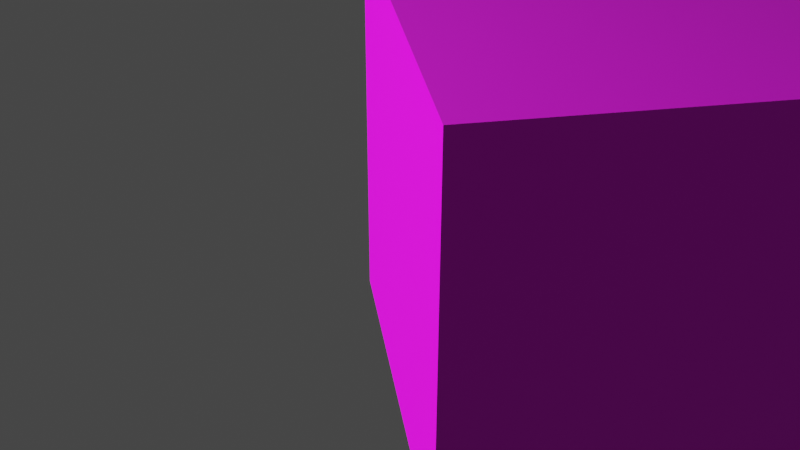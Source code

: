 # Source: texture_cube_4.blend  (saved by Blender 2.91.10; exported with 4.5.12 LTS)
import bpy
from mathutils import Matrix  # noqa: F401  (used for matrix-valued properties, if any)

bpy.ops.wm.read_factory_settings(use_empty=True)
scene = bpy.context.scene
scene.name = 'Scene'

# ---- collections
col_collection = bpy.data.collections.new('Collection'); scene.collection.children.link(col_collection)

# ---- images (referenced by path relative to the original .blend; pixels are not part of the script)
import os
ASSET_DIR = os.environ.get("B2B_ASSET_DIR", "")  # directory of the original .blend (textures are referenced by path, not embedded)
HERE = os.path.dirname(os.path.abspath(__file__))  # packed textures are extracted next to this script under _unpacked/

def load_image(name, relpath, width, height, colorspace="sRGB"):
    """Load a texture the original file referenced (path relative to the .blend, or extracted next to this script)."""
    p = next((c for c in (os.path.join(HERE, relpath), os.path.join(ASSET_DIR, relpath)) if relpath and os.path.exists(c)), "")
    if p:
        img = bpy.data.images.load(p, check_existing=True)
        img.name = name
    else:  # same state as the original file: an image datablock whose file is absent (Cycles renders it pink)
        img = bpy.data.images.new(name, width, height)
        img.source = "FILE"
        img.filepath = "//" + (relpath or name)
    img.colorspace_settings.name = colorspace
    return img
img_container2_png = load_image('container2.png', 'container2.png', 1024, 1024, 'sRGB')
img_container2_specular_png = load_image('container2_specular.png', 'container2_specular.png', 1024, 1024, 'sRGB')
img_daisy_png = load_image('daisy.png', 'daisy.png', 1024, 1024, 'sRGB')
img_kari_jpg = load_image('kari.jpg', 'kari.jpg', 1024, 1024, 'sRGB')
img_matrix_jpg = load_image('matrix.jpg', 'matrix.jpg', 1024, 1024, 'sRGB')

# ---- materials (node trees are filled in below, after node groups)
mat_material = bpy.data.materials.new('Material')
mat_material.alpha_threshold = 0.0
mat_material.use_transparent_shadow = False
mat_material.line_color = (0.0, 0.0, 0.0, 1.0)
mat_wood = bpy.data.materials.new('wood')
mat_wood.use_transparent_shadow = False
mat_wood.preview_render_type = 'CUBE'
mat_daisy = bpy.data.materials.new('daisy')
mat_daisy.use_transparent_shadow = False
mat_kari = bpy.data.materials.new('kari')
mat_kari.use_transparent_shadow = False
mat_edges = bpy.data.materials.new('edges')
mat_edges.use_transparent_shadow = False

# ---- material node trees
mat_material.use_nodes = True; mat_material.node_tree.nodes.clear()
_N = mat_material.node_tree.nodes; _L = mat_material.node_tree.links
n0 = _N.new('ShaderNodeOutputMaterial'); n0.name = 'Material Output'; n0.location = (300, 300)
n1 = _N.new('ShaderNodeBsdfPrincipled'); n1.name = 'Principled BSDF'; n1.location = (10, 300)
n1.distribution = 'GGX'
n1.subsurface_method = 'BURLEY'
n1.inputs[2].default_value = 0.4
n1.inputs[3].default_value = 1.45
n1.inputs[27].default_value = (0.0, 0.0, 0.0, 1.0)
n1.inputs[28].default_value = 1.0
_L.new(n1.outputs[0], n0.inputs[0])
n0.is_active_output = True
mat_wood.use_nodes = True; mat_wood.node_tree.nodes.clear()
_N = mat_wood.node_tree.nodes; _L = mat_wood.node_tree.links
n0 = _N.new('ShaderNodeBsdfPrincipled'); n0.name = 'Principled BSDF'; n0.location = (10, 300)
n0.distribution = 'GGX'
n0.subsurface_method = 'BURLEY'
n0.inputs[3].default_value = 1.45
n0.inputs[27].default_value = (0.0, 0.0, 0.0, 1.0)
n0.inputs[28].default_value = 1.0
n1 = _N.new('ShaderNodeOutputMaterial'); n1.name = 'Material Output'; n1.location = (300, 300)
n2 = _N.new('ShaderNodeTexImage'); n2.name = 'Image Texture'; n2.location = (-280, 275)
n2.image = img_container2_png
n3 = _N.new('ShaderNodeTexImage'); n3.name = 'Image Texture.001'; n3.location = (-280, 175)
n3.image = img_container2_specular_png
_L.new(n0.outputs[0], n1.inputs[0])
_L.new(n2.outputs[0], n0.inputs[0])
_L.new(n3.outputs[1], n0.inputs[13])
n1.is_active_output = True
mat_daisy.use_nodes = True; mat_daisy.node_tree.nodes.clear()
_N = mat_daisy.node_tree.nodes; _L = mat_daisy.node_tree.links
n0 = _N.new('ShaderNodeBsdfPrincipled'); n0.name = 'Principled BSDF'; n0.location = (10, 300)
n0.distribution = 'GGX'
n0.subsurface_method = 'BURLEY'
n0.inputs[3].default_value = 1.45
n0.inputs[27].default_value = (0.0, 0.0, 0.0, 1.0)
n0.inputs[28].default_value = 1.0
n1 = _N.new('ShaderNodeOutputMaterial'); n1.name = 'Material Output'; n1.location = (300, 300)
n2 = _N.new('ShaderNodeTexImage'); n2.name = 'Image Texture'; n2.location = (-280, 275)
n2.image = img_daisy_png
_L.new(n0.outputs[0], n1.inputs[0])
_L.new(n2.outputs[0], n0.inputs[0])
n1.is_active_output = True
mat_kari.use_nodes = True; mat_kari.node_tree.nodes.clear()
_N = mat_kari.node_tree.nodes; _L = mat_kari.node_tree.links
n0 = _N.new('ShaderNodeTexImage'); n0.name = 'Image Texture'; n0.location = (-250, 455)
n0.image = img_kari_jpg
n1 = _N.new('ShaderNodeOutputMaterial'); n1.name = 'Material Output'; n1.location = (514, 466)
n2 = _N.new('ShaderNodeBsdfPrincipled'); n2.name = 'Principled BSDF'; n2.location = (113, 531)
n2.distribution = 'GGX'
n2.subsurface_method = 'BURLEY'
n2.inputs[3].default_value = 1.45
n2.inputs[28].default_value = 1.0
n3 = _N.new('ShaderNodeTexImage'); n3.name = 'Image Texture.001'; n3.location = (-177, 81)
n3.image = img_matrix_jpg
_L.new(n2.outputs[0], n1.inputs[0])
_L.new(n0.outputs[0], n2.inputs[0])
_L.new(n3.outputs[0], n2.inputs[27])
n1.is_active_output = True
mat_edges.use_nodes = True; mat_edges.node_tree.nodes.clear()
_N = mat_edges.node_tree.nodes; _L = mat_edges.node_tree.links
n0 = _N.new('ShaderNodeBsdfPrincipled'); n0.name = 'Principled BSDF'; n0.location = (10, 300)
n0.distribution = 'GGX'
n0.subsurface_method = 'BURLEY'
n0.inputs[3].default_value = 1.45
n0.inputs[27].default_value = (0.0, 0.0, 0.0, 1.0)
n0.inputs[28].default_value = 1.0
n1 = _N.new('ShaderNodeOutputMaterial'); n1.name = 'Material Output'; n1.location = (300, 300)
_L.new(n0.outputs[0], n1.inputs[0])
n1.is_active_output = True

# ---- world
world_world = bpy.data.worlds.new('World'); scene.world = world_world
world_world.use_nodes = True; world_world.node_tree.nodes.clear()
_N = world_world.node_tree.nodes; _L = world_world.node_tree.links
n0 = _N.new('ShaderNodeOutputWorld'); n0.name = 'World Output'; n0.location = (300, 300)
n1 = _N.new('ShaderNodeBackground'); n1.name = 'Background'; n1.location = (10, 300)
n1.inputs[0].default_value = (0.05088, 0.05088, 0.05088, 1.0)
_L.new(n1.outputs[0], n0.inputs[0])
n0.is_active_output = True
world_world.color = (0.05088, 0.05088, 0.05088)
world_world.use_sun_shadow = False
world_world.sun_shadow_jitter_overblur = 0.0

# ---- cameras
cam_camera = bpy.data.cameras.new('Camera')
cam_camera.clip_end = 100.0
cam_camera.ortho_scale = 7.314

# ---- lights
light_light = bpy.data.lights.new('Light', 'POINT')
light_light.transmission_factor = 0.0
light_light.energy = 1000.0
light_light.shadow_soft_size = 0.1
light_light.shadow_maximum_resolution = 0.006
light_light.use_absolute_resolution = True

# ---- meshes
me_cube = bpy.data.meshes.new('Cube')
me_cube.from_pydata([(1.0, 1.0, 1.0), (1.0, 1.0, -1.0), (1.0, -1.0, 1.0), (1.0, -1.0, -1.0), (-1.0, 1.0, 1.0), (-1.0, 1.0, -1.0), (-1.0, -1.0, 1.0), (-1.0, -1.0, -1.0)], [], [(4, 2, 0), (2, 7, 3), (6, 5, 7), (1, 7, 5), (0, 3, 1), (4, 1, 5), (4, 6, 2), (4, 0, 1), (2, 6, 7), (6, 4, 5), (1, 3, 7), (0, 2, 3)])
me_cube.polygons.foreach_set('material_index', [1, 1, 1, 1, 3, 2, 1, 2, 1, 1, 1, 3])
_uv = me_cube.uv_layers.new(name='UVMap')
_uv.uv.foreach_set('vector', [0.984, 0.99, 0.004, 0.01, 0.984, 0.01, 0.9826, 0.9916, 0.01282, 0.02174, 0.9963, 0.008081, 0.9858, 0.9838, 0.0183, 0.01624, 0.9858, 0.01624, 0.991, 0.993, 0.009818, 0.01181, 0.991, 0.01181, 0.9805, 0.986, 0.0236, 0.02912, 0.9805, 0.02912, 0.9868, 0.9868, 0.01318, 0.01318, 0.9868, 0.01318, 0.984, 0.99, 0.004, 0.99, 0.004, 0.01, 0.9868, 0.9868, 0.01318, 0.9868, 0.01318, 0.01318, 0.9826, 0.9916, 0.01282, 0.9916, 0.01282, 0.02174, 0.9858, 0.9838, 0.0183, 0.9838, 0.0183, 0.01624, 0.991, 0.993, 0.009818, 0.993, 0.009818, 0.01181, 0.9805, 0.986, 0.0236, 0.986, 0.0236, 0.02912])
me_cube.materials.append(mat_material)
me_cube.materials.append(mat_wood)
me_cube.materials.append(mat_daisy)
me_cube.materials.append(mat_kari)
me_cube.materials.append(mat_edges)
me_cube.use_remesh_preserve_volume = False
me_cube.use_remesh_preserve_attributes = False
me_cube.use_mirror_vertex_groups = False
me_cube.update()

# ---- objects
ob_cube = bpy.data.objects.new('Cube', me_cube)
ob_light = bpy.data.objects.new('Light', light_light)
ob_camera = bpy.data.objects.new('Camera', cam_camera)

# ---- transforms, parenting, visibility, modifiers, constraints
ob_cube.location = (-0.9914, 0.0, 0.0)
ob_cube.lock_rotations_4d = False
ob_cube.empty_display_type = 'ARROWS'
ob_cube.lineart.crease_threshold = 0.0
ob_light.location = (4.076, 1.005, 5.904)
ob_light.rotation_euler = (0.6503, 0.05522, 1.866)
ob_light.lock_rotations_4d = False
ob_light.empty_display_type = 'ARROWS'
ob_light.color = (0.0, 0.0, 0.0, 0.0)
ob_light.lineart.crease_threshold = 0.0
ob_camera.location = (0.661, 4.203, 2.655)
ob_camera.rotation_euler = (1.012, -1.802e-06, 2.984)
ob_camera.lock_rotations_4d = False
ob_camera.empty_display_type = 'ARROWS'
ob_camera.color = (0.0, 0.0, 0.0, 0.0)
ob_camera.display_type = 'WIRE'
ob_camera.lineart.crease_threshold = 0.0

# ---- collection membership
col_collection.objects.link(ob_cube)
col_collection.objects.link(ob_light)
col_collection.objects.link(ob_camera)

# ---- scene / render settings (as saved in the file)
scene.camera = ob_camera
scene.frame_start = 1; scene.frame_end = 250; scene.frame_set(1)
scene.render.engine = 'BLENDER_EEVEE_NEXT'
scene.cycles.use_denoising = False
scene.cycles.samples = 128
scene.cycles.sampling_pattern = 'TABULATED_SOBOL'
scene.cycles.use_adaptive_sampling = False
scene.cycles.use_light_tree = False
scene.view_settings.view_transform = 'Filmic'
bpy.context.view_layer.update()
